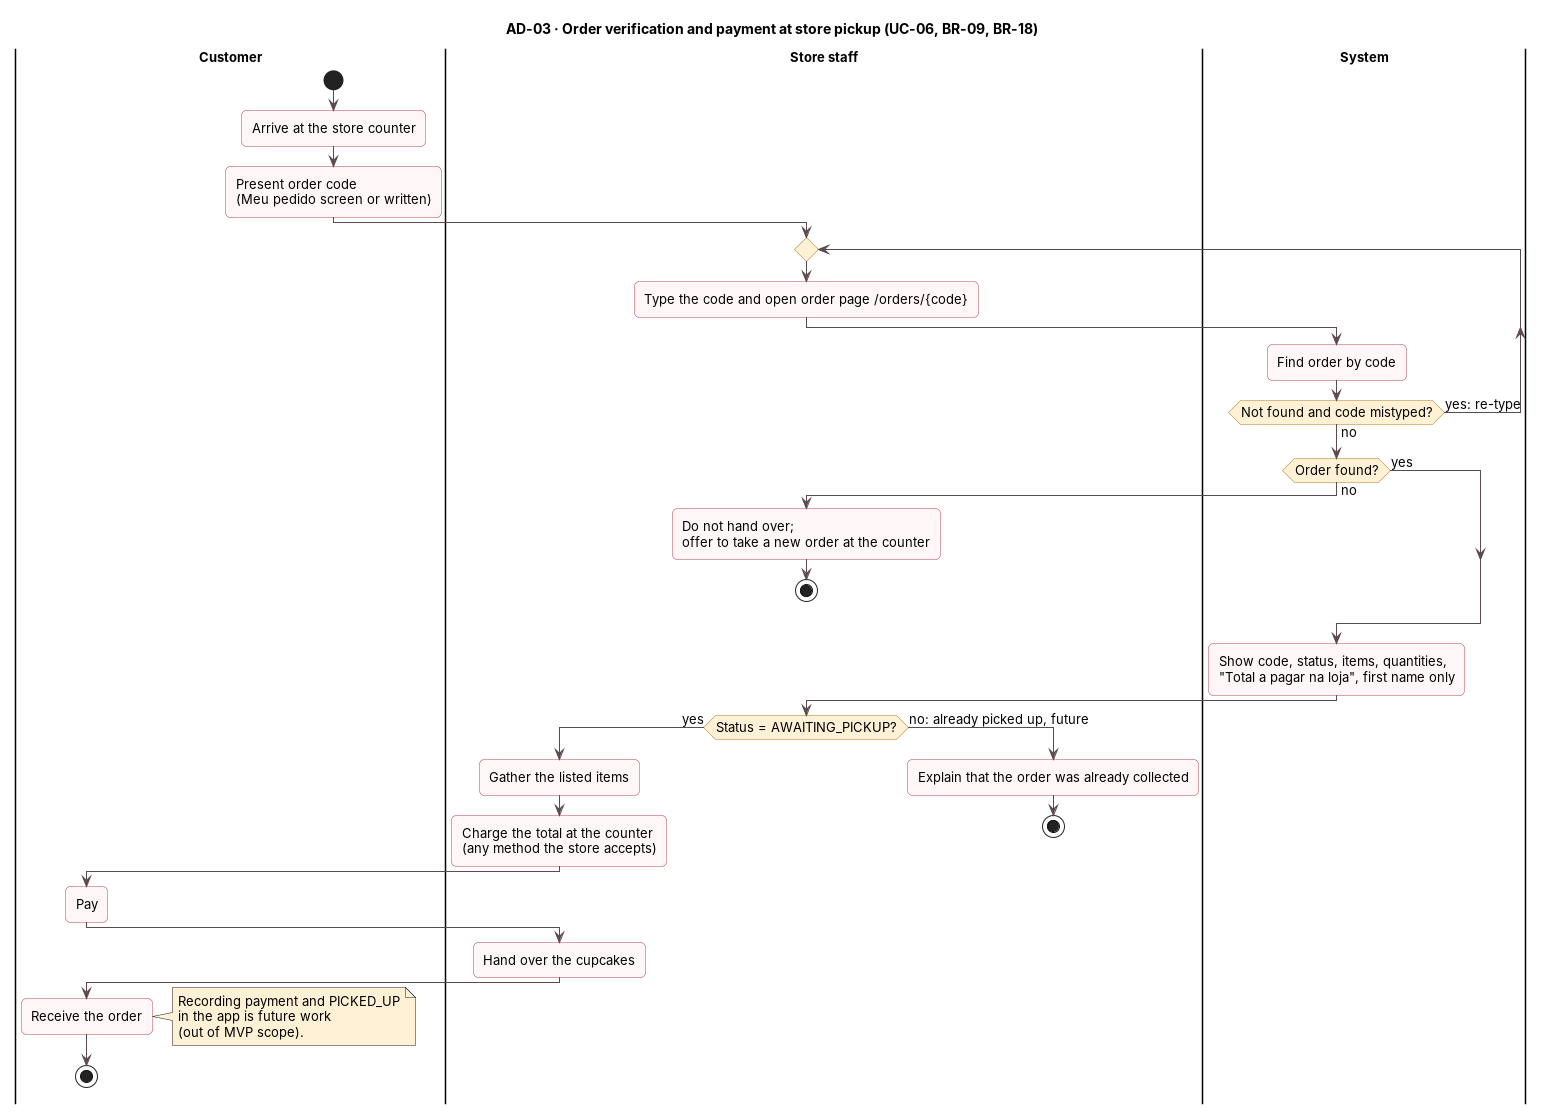

The diagram above was rendered by PlantUML. Its source (embedded in the PNG):
@startuml ad-03-pickup-verification
!include ../_style.iuml
title AD-03 · Order verification and payment at store pickup (UC-06, BR-09, BR-18)

|Customer|
start
:Arrive at the store counter;
:Present order code\n(Meu pedido screen or written);
repeat
  |Store staff|
  :Type the code and open order page /orders/{code};
  |System|
  :Find order by code;
repeat while (Not found and code mistyped?) is (yes: re-type) not (no)
if (Order found?) then (no)
  |Store staff|
  :Do not hand over;\noffer to take a new order at the counter;
  stop
else (yes)
endif
|System|
:Show code, status, items, quantities,\n"Total a pagar na loja", first name only;
|Store staff|
if (Status = AWAITING_PICKUP?) then (yes)
  :Gather the listed items;
  :Charge the total at the counter\n(any method the store accepts);
  |Customer|
  :Pay;
  |Store staff|
  :Hand over the cupcakes;
  |Customer|
  :Receive the order;
  note right
    Recording payment and PICKED_UP
    in the app is future work
    (out of MVP scope).
  end note
  stop
else (no: already picked up, future)
  |Store staff|
  :Explain that the order was already collected;
  stop
endif
@enduml